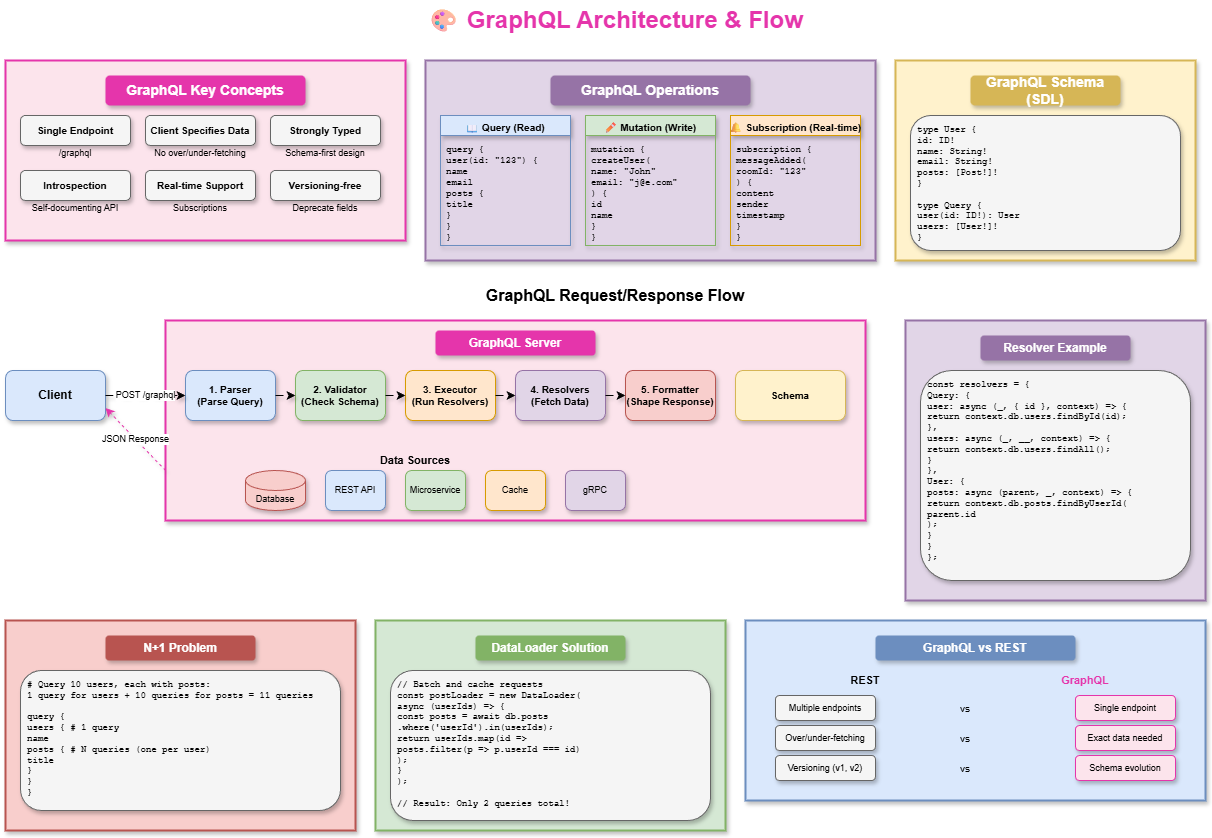

The diagram above was exported from draw.io. Its source (the exported page's mxGraphModel, read from the mxfile embedded in the PNG):
<mxGraphModel dx="1136" dy="466" grid="1" gridSize="10" guides="1" tooltips="1" connect="1" arrows="1" fold="1" page="1" pageScale="1" pageWidth="1400" pageHeight="900" math="0" shadow="0">
  <root>
    <mxCell id="0" />
    <mxCell id="1" parent="0" />
    <mxCell id="title" value="🎨 GraphQL Architecture &amp; Flow" style="text;html=1;strokeColor=none;fillColor=none;align=center;verticalAlign=middle;whiteSpace=wrap;rounded=0;fontSize=24;fontStyle=1;fontColor=#E535AB;" parent="1" vertex="1">
      <mxGeometry x="450" y="20" width="400" height="40" as="geometry" />
    </mxCell>
    <mxCell id="concepts-box" value="" style="rounded=0;whiteSpace=wrap;html=1;fillColor=#fce4ec;strokeColor=#E535AB;strokeWidth=2;shadow=1;" parent="1" vertex="1">
      <mxGeometry x="40" y="80" width="400" height="180" as="geometry" />
    </mxCell>
    <mxCell id="concepts-title" value="GraphQL Key Concepts" style="text;html=1;strokeColor=none;fillColor=#E535AB;align=center;verticalAlign=middle;whiteSpace=wrap;rounded=1;fontSize=14;fontStyle=1;fontColor=#ffffff;shadow=1;" parent="1" vertex="1">
      <mxGeometry x="140" y="95" width="200" height="30" as="geometry" />
    </mxCell>
    <mxCell id="c1" value="Single Endpoint" style="rounded=1;whiteSpace=wrap;html=1;fillColor=#f5f5f5;strokeColor=#666666;fontSize=10;fontStyle=1;shadow=1;" parent="1" vertex="1">
      <mxGeometry x="55" y="135" width="110" height="30" as="geometry" />
    </mxCell>
    <mxCell id="c1-desc" value="/graphql" style="text;html=1;strokeColor=none;fillColor=none;align=center;verticalAlign=middle;whiteSpace=wrap;rounded=0;fontSize=9;" parent="1" vertex="1">
      <mxGeometry x="55" y="165" width="110" height="15" as="geometry" />
    </mxCell>
    <mxCell id="c2" value="Client Specifies Data" style="rounded=1;whiteSpace=wrap;html=1;fillColor=#f5f5f5;strokeColor=#666666;fontSize=10;fontStyle=1;shadow=1;" parent="1" vertex="1">
      <mxGeometry x="180" y="135" width="110" height="30" as="geometry" />
    </mxCell>
    <mxCell id="c2-desc" value="No over/under-fetching" style="text;html=1;strokeColor=none;fillColor=none;align=center;verticalAlign=middle;whiteSpace=wrap;rounded=0;fontSize=9;" parent="1" vertex="1">
      <mxGeometry x="180" y="165" width="110" height="15" as="geometry" />
    </mxCell>
    <mxCell id="c3" value="Strongly Typed" style="rounded=1;whiteSpace=wrap;html=1;fillColor=#f5f5f5;strokeColor=#666666;fontSize=10;fontStyle=1;shadow=1;" parent="1" vertex="1">
      <mxGeometry x="305" y="135" width="110" height="30" as="geometry" />
    </mxCell>
    <mxCell id="c3-desc" value="Schema-first design" style="text;html=1;strokeColor=none;fillColor=none;align=center;verticalAlign=middle;whiteSpace=wrap;rounded=0;fontSize=9;" parent="1" vertex="1">
      <mxGeometry x="305" y="165" width="110" height="15" as="geometry" />
    </mxCell>
    <mxCell id="c4" value="Introspection" style="rounded=1;whiteSpace=wrap;html=1;fillColor=#f5f5f5;strokeColor=#666666;fontSize=10;fontStyle=1;shadow=1;" parent="1" vertex="1">
      <mxGeometry x="55" y="190" width="110" height="30" as="geometry" />
    </mxCell>
    <mxCell id="c4-desc" value="Self-documenting API" style="text;html=1;strokeColor=none;fillColor=none;align=center;verticalAlign=middle;whiteSpace=wrap;rounded=0;fontSize=9;" parent="1" vertex="1">
      <mxGeometry x="55" y="220" width="110" height="15" as="geometry" />
    </mxCell>
    <mxCell id="c5" value="Real-time Support" style="rounded=1;whiteSpace=wrap;html=1;fillColor=#f5f5f5;strokeColor=#666666;fontSize=10;fontStyle=1;shadow=1;" parent="1" vertex="1">
      <mxGeometry x="180" y="190" width="110" height="30" as="geometry" />
    </mxCell>
    <mxCell id="c5-desc" value="Subscriptions" style="text;html=1;strokeColor=none;fillColor=none;align=center;verticalAlign=middle;whiteSpace=wrap;rounded=0;fontSize=9;" parent="1" vertex="1">
      <mxGeometry x="180" y="220" width="110" height="15" as="geometry" />
    </mxCell>
    <mxCell id="c6" value="Versioning-free" style="rounded=1;whiteSpace=wrap;html=1;fillColor=#f5f5f5;strokeColor=#666666;fontSize=10;fontStyle=1;shadow=1;" parent="1" vertex="1">
      <mxGeometry x="305" y="190" width="110" height="30" as="geometry" />
    </mxCell>
    <mxCell id="c6-desc" value="Deprecate fields" style="text;html=1;strokeColor=none;fillColor=none;align=center;verticalAlign=middle;whiteSpace=wrap;rounded=0;fontSize=9;" parent="1" vertex="1">
      <mxGeometry x="305" y="220" width="110" height="15" as="geometry" />
    </mxCell>
    <mxCell id="ops-box" value="" style="rounded=0;whiteSpace=wrap;html=1;fillColor=#e1d5e7;strokeColor=#9673a6;strokeWidth=2;shadow=1;" parent="1" vertex="1">
      <mxGeometry x="460" y="80" width="450" height="200" as="geometry" />
    </mxCell>
    <mxCell id="ops-title" value="GraphQL Operations" style="text;html=1;strokeColor=none;fillColor=#9673a6;align=center;verticalAlign=middle;whiteSpace=wrap;rounded=1;fontSize=14;fontStyle=1;fontColor=#ffffff;shadow=1;" parent="1" vertex="1">
      <mxGeometry x="585" y="95" width="200" height="30" as="geometry" />
    </mxCell>
    <mxCell id="query-box" value="📖 Query (Read)" style="swimlane;fontStyle=1;align=center;verticalAlign=top;childLayout=stackLayout;horizontal=1;startSize=20;horizontalStack=0;resizeParent=1;resizeParentMax=0;resizeLast=0;collapsible=0;marginBottom=0;fillColor=#dae8fc;strokeColor=#6c8ebf;fontSize=10;shadow=1;rounded=0" parent="1" vertex="1">
      <mxGeometry x="475" y="135" width="130" height="130" as="geometry" />
    </mxCell>
    <mxCell id="query-code" value="query {&#10;  user(id: &quot;123&quot;) {&#10;    name&#10;    email&#10;    posts {&#10;      title&#10;    }&#10;  }&#10;}" style="text;strokeColor=none;fillColor=none;align=left;verticalAlign=top;spacingLeft=4;spacingTop=2;overflow=hidden;rotatable=0;points=[[0,0.5],[1,0.5]];portConstraint=eastwest;fontSize=9;fontFamily=Courier New;" parent="query-box" vertex="1">
      <mxGeometry y="20" width="130" height="110" as="geometry" />
    </mxCell>
    <mxCell id="mutation-box" value="✏ Mutation (Write)" style="swimlane;fontStyle=1;align=center;verticalAlign=top;childLayout=stackLayout;horizontal=1;startSize=20;horizontalStack=0;resizeParent=1;resizeParentMax=0;resizeLast=0;collapsible=0;marginBottom=0;fillColor=#d5e8d4;strokeColor=#82b366;fontSize=10;shadow=1;rounded=0" parent="1" vertex="1">
      <mxGeometry x="620" y="135" width="130" height="130" as="geometry" />
    </mxCell>
    <mxCell id="mutation-code" value="mutation {&#10;  createUser(&#10;    name: &quot;John&quot;&#10;    email: &quot;j@e.com&quot;&#10;  ) {&#10;    id&#10;    name&#10;  }&#10;}" style="text;strokeColor=none;fillColor=none;align=left;verticalAlign=top;spacingLeft=4;spacingTop=2;overflow=hidden;rotatable=0;points=[[0,0.5],[1,0.5]];portConstraint=eastwest;fontSize=9;fontFamily=Courier New;" parent="mutation-box" vertex="1">
      <mxGeometry y="20" width="130" height="110" as="geometry" />
    </mxCell>
    <mxCell id="sub-box" value="🔔 Subscription (Real-time)" style="swimlane;fontStyle=1;align=center;verticalAlign=top;childLayout=stackLayout;horizontal=1;startSize=20;horizontalStack=0;resizeParent=1;resizeParentMax=0;resizeLast=0;collapsible=0;marginBottom=0;fillColor=#ffe6cc;strokeColor=#d79b00;fontSize=10;shadow=1;rounded=0" parent="1" vertex="1">
      <mxGeometry x="765" y="135" width="130" height="130" as="geometry" />
    </mxCell>
    <mxCell id="sub-code" value="subscription {&#10;  messageAdded(&#10;    roomId: &quot;123&quot;&#10;  ) {&#10;    content&#10;    sender&#10;    timestamp&#10;  }&#10;}" style="text;strokeColor=none;fillColor=none;align=left;verticalAlign=top;spacingLeft=4;spacingTop=2;overflow=hidden;rotatable=0;points=[[0,0.5],[1,0.5]];portConstraint=eastwest;fontSize=9;fontFamily=Courier New;" parent="sub-box" vertex="1">
      <mxGeometry y="20" width="130" height="110" as="geometry" />
    </mxCell>
    <mxCell id="schema-box" value="" style="rounded=0;whiteSpace=wrap;html=1;fillColor=#fff2cc;strokeColor=#d6b656;strokeWidth=2;shadow=1;" parent="1" vertex="1">
      <mxGeometry x="930" y="80" width="300" height="200" as="geometry" />
    </mxCell>
    <mxCell id="schema-title" value="GraphQL Schema (SDL)" style="text;html=1;strokeColor=none;fillColor=#d6b656;align=center;verticalAlign=middle;whiteSpace=wrap;rounded=1;fontSize=14;fontStyle=1;fontColor=#ffffff;shadow=1;" parent="1" vertex="1">
      <mxGeometry x="1005" y="95" width="150" height="30" as="geometry" />
    </mxCell>
    <mxCell id="schema-code" value="type User {&#10;  id: ID!&#10;  name: String!&#10;  email: String!&#10;  posts: [Post!]!&#10;}&#10;&#10;type Query {&#10;  user(id: ID!): User&#10;  users: [User!]!&#10;}" style="text;html=1;strokeColor=#666666;fillColor=#f5f5f5;align=left;verticalAlign=top;whiteSpace=wrap;rounded=1;fontSize=9;fontFamily=Courier New;spacingLeft=5;spacingTop=3;shadow=1;" parent="1" vertex="1">
      <mxGeometry x="945" y="135" width="270" height="135" as="geometry" />
    </mxCell>
    <mxCell id="flow-title" value="GraphQL Request/Response Flow" style="text;html=1;strokeColor=none;fillColor=none;align=center;verticalAlign=middle;whiteSpace=wrap;rounded=0;fontSize=16;fontStyle=1;" parent="1" vertex="1">
      <mxGeometry x="500" y="300" width="300" height="30" as="geometry" />
    </mxCell>
    <mxCell id="client" value="Client" style="rounded=1;whiteSpace=wrap;html=1;fillColor=#dae8fc;strokeColor=#6c8ebf;fontSize=12;fontStyle=1;shadow=1;" parent="1" vertex="1">
      <mxGeometry x="40" y="390" width="100" height="50" as="geometry" />
    </mxCell>
    <mxCell id="server-box" value="" style="rounded=0;whiteSpace=wrap;html=1;fillColor=#fce4ec;strokeColor=#E535AB;strokeWidth=2;shadow=1;" parent="1" vertex="1">
      <mxGeometry x="200" y="340" width="700" height="200" as="geometry" />
    </mxCell>
    <mxCell id="server-title" value="GraphQL Server" style="text;html=1;strokeColor=none;fillColor=#E535AB;align=center;verticalAlign=middle;whiteSpace=wrap;rounded=1;fontSize=12;fontStyle=1;fontColor=#ffffff;shadow=1;" parent="1" vertex="1">
      <mxGeometry x="470" y="350" width="160" height="25" as="geometry" />
    </mxCell>
    <mxCell id="parser" value="1. Parser&#10;(Parse Query)" style="rounded=1;whiteSpace=wrap;html=1;fillColor=#dae8fc;strokeColor=#6c8ebf;fontSize=10;fontStyle=1;shadow=1;" parent="1" vertex="1">
      <mxGeometry x="220" y="390" width="90" height="50" as="geometry" />
    </mxCell>
    <mxCell id="validator" value="2. Validator&#10;(Check Schema)" style="rounded=1;whiteSpace=wrap;html=1;fillColor=#d5e8d4;strokeColor=#82b366;fontSize=10;fontStyle=1;shadow=1;" parent="1" vertex="1">
      <mxGeometry x="330" y="390" width="90" height="50" as="geometry" />
    </mxCell>
    <mxCell id="executor" value="3. Executor&#10;(Run Resolvers)" style="rounded=1;whiteSpace=wrap;html=1;fillColor=#ffe6cc;strokeColor=#d79b00;fontSize=10;fontStyle=1;shadow=1;" parent="1" vertex="1">
      <mxGeometry x="440" y="390" width="90" height="50" as="geometry" />
    </mxCell>
    <mxCell id="resolvers" value="4. Resolvers&#10;(Fetch Data)" style="rounded=1;whiteSpace=wrap;html=1;fillColor=#e1d5e7;strokeColor=#9673a6;fontSize=10;fontStyle=1;shadow=1;" parent="1" vertex="1">
      <mxGeometry x="550" y="390" width="90" height="50" as="geometry" />
    </mxCell>
    <mxCell id="formatter" value="5. Formatter&#10;(Shape Response)" style="rounded=1;whiteSpace=wrap;html=1;fillColor=#f8cecc;strokeColor=#b85450;fontSize=10;fontStyle=1;shadow=1;" parent="1" vertex="1">
      <mxGeometry x="660" y="390" width="90" height="50" as="geometry" />
    </mxCell>
    <mxCell id="schema-layer" value="Schema" style="rounded=1;whiteSpace=wrap;html=1;fillColor=#fff2cc;strokeColor=#d6b656;fontSize=10;fontStyle=1;shadow=1;" parent="1" vertex="1">
      <mxGeometry x="770" y="390" width="110" height="50" as="geometry" />
    </mxCell>
    <mxCell id="ds-title" value="Data Sources" style="text;html=1;strokeColor=none;fillColor=none;align=center;verticalAlign=middle;whiteSpace=wrap;rounded=0;fontSize=11;fontStyle=1;" parent="1" vertex="1">
      <mxGeometry x="400" y="470" width="100" height="20" as="geometry" />
    </mxCell>
    <mxCell id="ds-db" value="Database" style="shape=cylinder3;whiteSpace=wrap;html=1;boundedLbl=1;backgroundOutline=1;size=10;fillColor=#f8cecc;strokeColor=#b85450;fontSize=9;shadow=1;" parent="1" vertex="1">
      <mxGeometry x="280" y="490" width="60" height="40" as="geometry" />
    </mxCell>
    <mxCell id="ds-api" value="REST API" style="rounded=1;whiteSpace=wrap;html=1;fillColor=#dae8fc;strokeColor=#6c8ebf;fontSize=9;shadow=1;" parent="1" vertex="1">
      <mxGeometry x="360" y="490" width="60" height="40" as="geometry" />
    </mxCell>
    <mxCell id="ds-micro" value="Microservice" style="rounded=1;whiteSpace=wrap;html=1;fillColor=#d5e8d4;strokeColor=#82b366;fontSize=9;shadow=1;" parent="1" vertex="1">
      <mxGeometry x="440" y="490" width="60" height="40" as="geometry" />
    </mxCell>
    <mxCell id="ds-cache" value="Cache" style="rounded=1;whiteSpace=wrap;html=1;fillColor=#ffe6cc;strokeColor=#d79b00;fontSize=9;shadow=1;" parent="1" vertex="1">
      <mxGeometry x="520" y="490" width="60" height="40" as="geometry" />
    </mxCell>
    <mxCell id="ds-grpc" value="gRPC" style="rounded=1;whiteSpace=wrap;html=1;fillColor=#e1d5e7;strokeColor=#9673a6;fontSize=9;shadow=1;" parent="1" vertex="1">
      <mxGeometry x="600" y="490" width="60" height="40" as="geometry" />
    </mxCell>
    <mxCell id="arr1" value="POST /graphql" style="endArrow=classic;html=1;exitX=1;exitY=0.5;exitDx=0;exitDy=0;entryX=0;entryY=0.5;entryDx=0;entryDy=0;fontSize=9;shadow=1;curved=1;flowAnimation=1;jumpStyle=arc" parent="1" source="client" target="parser" edge="1">
      <mxGeometry relative="1" as="geometry" />
    </mxCell>
    <mxCell id="arr2" value="" style="endArrow=classic;html=1;exitX=1;exitY=0.5;exitDx=0;exitDy=0;entryX=0;entryY=0.5;entryDx=0;entryDy=0;shadow=1;curved=1;flowAnimation=1;jumpStyle=arc" parent="1" source="parser" target="validator" edge="1">
      <mxGeometry relative="1" as="geometry" />
    </mxCell>
    <mxCell id="arr3" value="" style="endArrow=classic;html=1;exitX=1;exitY=0.5;exitDx=0;exitDy=0;entryX=0;entryY=0.5;entryDx=0;entryDy=0;shadow=1;curved=1;flowAnimation=1;jumpStyle=arc" parent="1" source="validator" target="executor" edge="1">
      <mxGeometry relative="1" as="geometry" />
    </mxCell>
    <mxCell id="arr4" value="" style="endArrow=classic;html=1;exitX=1;exitY=0.5;exitDx=0;exitDy=0;entryX=0;entryY=0.5;entryDx=0;entryDy=0;shadow=1;curved=1;flowAnimation=1;jumpStyle=arc" parent="1" source="executor" target="resolvers" edge="1">
      <mxGeometry relative="1" as="geometry" />
    </mxCell>
    <mxCell id="arr5" value="" style="endArrow=classic;html=1;exitX=1;exitY=0.5;exitDx=0;exitDy=0;entryX=0;entryY=0.5;entryDx=0;entryDy=0;shadow=1;curved=1;flowAnimation=1;jumpStyle=arc" parent="1" source="resolvers" target="formatter" edge="1">
      <mxGeometry relative="1" as="geometry" />
    </mxCell>
    <mxCell id="arr-resp" value="JSON Response" style="endArrow=classic;html=1;dashed=1;strokeColor=#E535AB;fontSize=9;exitX=0;exitY=0.75;exitDx=0;exitDy=0;entryX=1;entryY=0.75;entryDx=0;entryDy=0;shadow=1;curved=1;flowAnimation=1;jumpStyle=arc" parent="1" source="server-box" target="client" edge="1">
      <mxGeometry relative="1" as="geometry" />
    </mxCell>
    <mxCell id="resolver-box" value="" style="rounded=0;whiteSpace=wrap;html=1;fillColor=#e1d5e7;strokeColor=#9673a6;strokeWidth=2;shadow=1;" parent="1" vertex="1">
      <mxGeometry x="940" y="340" width="300" height="280" as="geometry" />
    </mxCell>
    <mxCell id="resolver-title" value="Resolver Example" style="text;html=1;strokeColor=none;fillColor=#9673a6;align=center;verticalAlign=middle;whiteSpace=wrap;rounded=1;fontSize=12;fontStyle=1;fontColor=#ffffff;shadow=1;" parent="1" vertex="1">
      <mxGeometry x="1015" y="355" width="150" height="25" as="geometry" />
    </mxCell>
    <mxCell id="resolver-code" value="const resolvers = {&#10;  Query: {&#10;    user: async (_, { id }, context) =&gt; {&#10;      return context.db.users.findById(id);&#10;    },&#10;    users: async (_, __, context) =&gt; {&#10;      return context.db.users.findAll();&#10;    }&#10;  },&#10;  User: {&#10;    posts: async (parent, _, context) =&gt; {&#10;      return context.db.posts.findByUserId(&#10;        parent.id&#10;      );&#10;    }&#10;  }&#10;};" style="text;html=1;strokeColor=#666666;fillColor=#f5f5f5;align=left;verticalAlign=top;whiteSpace=wrap;rounded=1;fontSize=9;fontFamily=Courier New;spacingLeft=5;spacingTop=3;shadow=1;" parent="1" vertex="1">
      <mxGeometry x="955" y="390" width="270" height="210" as="geometry" />
    </mxCell>
    <mxCell id="n1-box" value="" style="rounded=0;whiteSpace=wrap;html=1;fillColor=#f8cecc;strokeColor=#b85450;strokeWidth=2;shadow=1;" parent="1" vertex="1">
      <mxGeometry x="40" y="640" width="350" height="210" as="geometry" />
    </mxCell>
    <mxCell id="n1-title" value="N+1 Problem" style="text;html=1;strokeColor=none;fillColor=#b85450;align=center;verticalAlign=middle;whiteSpace=wrap;rounded=1;fontSize=12;fontStyle=1;fontColor=#ffffff;shadow=1;" parent="1" vertex="1">
      <mxGeometry x="140" y="655" width="150" height="25" as="geometry" />
    </mxCell>
    <mxCell id="n1-problem" value="# Query 10 users, each with posts:&#10;1 query for users + 10 queries for posts = 11 queries&#10;&#10;query {&#10;  users {      # 1 query&#10;    name&#10;    posts {    # N queries (one per user)&#10;      title&#10;    }&#10;  }&#10;}" style="text;html=1;strokeColor=#666666;fillColor=#f5f5f5;align=left;verticalAlign=top;whiteSpace=wrap;rounded=1;fontSize=9;fontFamily=Courier New;spacingLeft=5;spacingTop=3;shadow=1;" parent="1" vertex="1">
      <mxGeometry x="55" y="690" width="320" height="140" as="geometry" />
    </mxCell>
    <mxCell id="dl-box" value="" style="rounded=0;whiteSpace=wrap;html=1;fillColor=#d5e8d4;strokeColor=#82b366;strokeWidth=2;shadow=1;" parent="1" vertex="1">
      <mxGeometry x="410" y="640" width="350" height="210" as="geometry" />
    </mxCell>
    <mxCell id="dl-title" value="DataLoader Solution" style="text;html=1;strokeColor=none;fillColor=#82b366;align=center;verticalAlign=middle;whiteSpace=wrap;rounded=1;fontSize=12;fontStyle=1;fontColor=#ffffff;shadow=1;" parent="1" vertex="1">
      <mxGeometry x="510" y="655" width="150" height="25" as="geometry" />
    </mxCell>
    <mxCell id="dl-code" value="// Batch and cache requests&#10;const postLoader = new DataLoader(&#10;  async (userIds) =&gt; {&#10;    const posts = await db.posts&#10;      .where('userId').in(userIds);&#10;    return userIds.map(id =&gt; &#10;      posts.filter(p =&gt; p.userId === id)&#10;    );&#10;  }&#10;);&#10;&#10;// Result: Only 2 queries total!" style="text;html=1;strokeColor=#666666;fillColor=#f5f5f5;align=left;verticalAlign=top;whiteSpace=wrap;rounded=1;fontSize=9;fontFamily=Courier New;spacingLeft=5;spacingTop=3;shadow=1;" parent="1" vertex="1">
      <mxGeometry x="425" y="690" width="320" height="150" as="geometry" />
    </mxCell>
    <mxCell id="compare-box" value="" style="rounded=0;whiteSpace=wrap;html=1;fillColor=#dae8fc;strokeColor=#6c8ebf;strokeWidth=2;shadow=1;" parent="1" vertex="1">
      <mxGeometry x="780" y="640" width="460" height="180" as="geometry" />
    </mxCell>
    <mxCell id="compare-title" value="GraphQL vs REST" style="text;html=1;strokeColor=none;fillColor=#6c8ebf;align=center;verticalAlign=middle;whiteSpace=wrap;rounded=1;fontSize=12;fontStyle=1;fontColor=#ffffff;shadow=1;" parent="1" vertex="1">
      <mxGeometry x="910" y="655" width="200" height="25" as="geometry" />
    </mxCell>
    <mxCell id="rest-col" value="REST" style="text;html=1;strokeColor=none;fillColor=none;align=center;verticalAlign=middle;whiteSpace=wrap;rounded=0;fontSize=11;fontStyle=1;" parent="1" vertex="1">
      <mxGeometry x="850" y="690" width="100" height="20" as="geometry" />
    </mxCell>
    <mxCell id="gql-col" value="GraphQL" style="text;html=1;strokeColor=none;fillColor=none;align=center;verticalAlign=middle;whiteSpace=wrap;rounded=0;fontSize=11;fontStyle=1;fontColor=#E535AB;" parent="1" vertex="1">
      <mxGeometry x="1070" y="690" width="100" height="20" as="geometry" />
    </mxCell>
    <mxCell id="c-endpoints" value="Multiple endpoints" style="rounded=1;whiteSpace=wrap;html=1;fillColor=#f5f5f5;strokeColor=#666666;fontSize=9;shadow=1;" parent="1" vertex="1">
      <mxGeometry x="810" y="715" width="100" height="25" as="geometry" />
    </mxCell>
    <mxCell id="c-endpoints2" value="Single endpoint" style="rounded=1;whiteSpace=wrap;html=1;fillColor=#fce4ec;strokeColor=#E535AB;fontSize=9;shadow=1;" parent="1" vertex="1">
      <mxGeometry x="1110" y="715" width="100" height="25" as="geometry" />
    </mxCell>
    <mxCell id="c-fetch" value="Over/under-fetching" style="rounded=1;whiteSpace=wrap;html=1;fillColor=#f5f5f5;strokeColor=#666666;fontSize=9;shadow=1;" parent="1" vertex="1">
      <mxGeometry x="810" y="745" width="100" height="25" as="geometry" />
    </mxCell>
    <mxCell id="c-fetch2" value="Exact data needed" style="rounded=1;whiteSpace=wrap;html=1;fillColor=#fce4ec;strokeColor=#E535AB;fontSize=9;shadow=1;" parent="1" vertex="1">
      <mxGeometry x="1110" y="745" width="100" height="25" as="geometry" />
    </mxCell>
    <mxCell id="c-version" value="Versioning (v1, v2)" style="rounded=1;whiteSpace=wrap;html=1;fillColor=#f5f5f5;strokeColor=#666666;fontSize=9;shadow=1;" parent="1" vertex="1">
      <mxGeometry x="810" y="775" width="100" height="25" as="geometry" />
    </mxCell>
    <mxCell id="c-version2" value="Schema evolution" style="rounded=1;whiteSpace=wrap;html=1;fillColor=#fce4ec;strokeColor=#E535AB;fontSize=9;shadow=1;" parent="1" vertex="1">
      <mxGeometry x="1110" y="775" width="100" height="25" as="geometry" />
    </mxCell>
    <mxCell id="c-vs" value="vs" style="text;html=1;strokeColor=none;fillColor=none;align=center;verticalAlign=middle;whiteSpace=wrap;rounded=0;fontSize=10;" parent="1" vertex="1">
      <mxGeometry x="985" y="715" width="30" height="25" as="geometry" />
    </mxCell>
    <mxCell id="c-vs2" value="vs" style="text;html=1;strokeColor=none;fillColor=none;align=center;verticalAlign=middle;whiteSpace=wrap;rounded=0;fontSize=10;" parent="1" vertex="1">
      <mxGeometry x="985" y="745" width="30" height="25" as="geometry" />
    </mxCell>
    <mxCell id="c-vs3" value="vs" style="text;html=1;strokeColor=none;fillColor=none;align=center;verticalAlign=middle;whiteSpace=wrap;rounded=0;fontSize=10;" parent="1" vertex="1">
      <mxGeometry x="985" y="775" width="30" height="25" as="geometry" />
    </mxCell>
  </root>
</mxGraphModel>